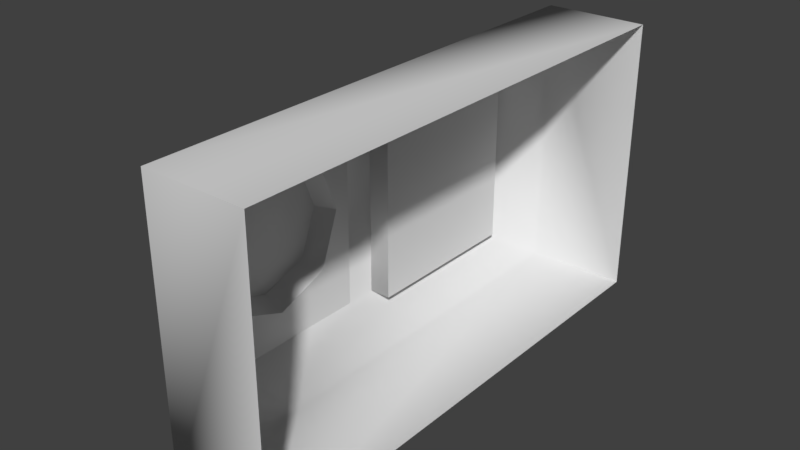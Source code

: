 # Source: Button.Regular.blend  (saved by Blender 2.93.20; exported with 4.5.12 LTS)
import bpy
from mathutils import Matrix  # noqa: F401  (used for matrix-valued properties, if any)

bpy.ops.wm.read_factory_settings(use_empty=True)
scene = bpy.context.scene
scene.name = 'Scene'

# ---- collections
col_collection_1 = bpy.data.collections.new('Collection 1'); scene.collection.children.link(col_collection_1)

# ---- materials (node trees are filled in below, after node groups)
mat_matd3d01 = bpy.data.materials.new('MatD3D01')
mat_matd3d01.alpha_threshold = 0.0
mat_matd3d01.use_transparent_shadow = False
mat_matd3d01.diffuse_color = (0.6941, 0.6941, 0.6941, 1.0)
mat_matd3d01.specular_color = (0.0, 0.0, 0.0)
mat_matd3d01.roughness = 0.5

# ---- material node trees

# ---- world
world_world = bpy.data.worlds.new('World'); scene.world = world_world
world_world.color = (0.05088, 0.05088, 0.05088)
world_world.use_sun_shadow = False
world_world.sun_shadow_jitter_overblur = 0.0
world_world.cycles.sampling_method = 'MANUAL'

# ---- meshes
me_button_ms3d_m = bpy.data.meshes.new('Button.ms3d.m')
me_button_ms3d_m.from_pydata([(-1.269, -1.051, 2.904), (-1.269, -1.051, 1.188), (-1.269, 1.062, 2.904), (-1.688, 0.4665, 0.4694), (-1.688, 0.007556, 0.6503), (-1.688, 0.007556, -0.009641), (-1.688, 0.6399, -0.009641), (-1.688, 0.4665, 0.4694), (-1.484, 0.547, 0.5245), (-1.484, 0.007556, 0.7263), (-1.688, 0.007556, 0.6503), (-1.688, -0.4514, -0.4887), (-1.688, -0.6248, -0.009641), (-1.484, -0.7357, -0.009641), (-1.484, -0.5319, -0.5438), (-1.484, 0.007556, -0.7455), (-1.688, 0.007556, -0.6696), (-1.269, 1.062, 1.188), (-1.484, -1.051, -1.198), (-1.484, -1.051, -0.9159), (-1.013, -1.376, -1.67), (-1.484, 1.062, -1.198), (-1.484, 1.062, 2.904), (-1.013, 1.388, -1.67), (-1.013, 1.388, 3.375), (-1.688, 0.4665, -0.4887), (-1.484, 0.547, -0.5438), (-1.484, 0.7508, -0.009641), (-1.688, 0.6399, -0.009641), (-1.484, 1.062, -0.9159), (-1.484, -1.051, 2.904), (-1.484, -1.051, 1.188), (-1.484, -1.051, 0.88), (-0.000589, -1.376, 3.375), (-0.000589, -1.376, -1.67), (-1.013, -1.376, 3.375), (-0.000589, -1.376, -1.67), (-0.000589, 1.388, -1.67), (-1.484, 1.062, 0.88), (-1.484, 1.062, 1.188), (-1.269, -1.051, 1.188), (-1.484, -1.051, 1.188), (-1.484, 1.062, 1.188), (-1.269, 1.062, 1.188), (-1.484, -1.051, -0.9159), (-1.484, 0.007556, -0.7455), (-1.484, -0.5319, -0.5438), (-1.484, -1.051, 0.88), (-1.484, -0.7357, -0.009641), (-1.484, -0.5319, 0.5245), (-1.269, -1.051, 2.904), (-1.484, -1.051, 2.904), (-1.484, 1.062, 2.904), (-1.269, 1.062, 2.904), (-1.269, 1.062, 2.904), (-1.484, 1.062, 2.904), (-0.000589, 1.388, -1.67), (-0.000589, 1.388, 3.375), (-0.000589, 1.388, -1.67), (-0.000589, -1.376, -1.67), (-0.000589, -1.376, 3.375), (-0.000589, 1.388, 3.375), (-0.000589, 1.388, 3.375), (-0.000589, -1.376, 3.375), (-1.484, 1.062, 0.88), (-1.484, 0.007556, 0.7263), (-1.484, 0.547, 0.5245), (-1.484, 1.062, -0.9159), (-1.484, 0.7508, -0.009641), (-1.484, 0.547, -0.5438), (-1.688, -0.4514, -0.4887), (-1.688, 0.007556, -0.6696), (-1.688, -0.6248, -0.009641), (-1.688, -0.4514, 0.4694), (-1.484, -0.5319, 0.5245), (-1.688, 0.007556, 0.6503), (-1.484, 0.007556, 0.7263), (-1.688, -0.4514, 0.4694), (-1.688, 0.4665, -0.4887)], [], [(0, 2, 1), (3, 5, 4), (3, 6, 5), (7, 9, 8), (7, 10, 9), (11, 13, 12), (11, 14, 13), (14, 16, 15), (14, 11, 16), (2, 17, 1), (18, 20, 19), (20, 18, 21), (22, 24, 23), (25, 27, 26), (25, 28, 27), (21, 29, 23), (30, 31, 20), (20, 31, 32), (18, 29, 21), (18, 19, 29), (23, 20, 21), (33, 20, 34), (33, 35, 20), (23, 36, 20), (23, 37, 36), (32, 39, 38), (32, 31, 39), (40, 42, 41), (40, 43, 42), (44, 46, 45), (38, 39, 23), (47, 49, 48), (32, 19, 20), (23, 29, 38), (40, 51, 50), (40, 41, 51), (52, 43, 53), (52, 42, 43), (54, 51, 55), (54, 50, 51), (24, 56, 23), (24, 57, 56), (22, 35, 24), (22, 30, 35), (35, 62, 24), (35, 63, 62), (35, 30, 20), (39, 22, 23), (64, 66, 65), (67, 69, 68), (70, 5, 71), (70, 72, 5), (8, 28, 7), (8, 27, 28), (26, 16, 25), (26, 15, 16), (73, 13, 74), (73, 12, 13), (74, 75, 73), (74, 76, 75), (77, 5, 72), (77, 4, 5), (78, 5, 6), (78, 71, 5), (64, 68, 66), (64, 67, 68), (67, 45, 69), (67, 44, 45), (44, 48, 46), (44, 47, 48), (47, 65, 49), (47, 64, 65)])
me_button_ms3d_m.polygons.foreach_set('use_smooth', [True] * 72)
_k = set([(0, 1), (0, 2), (1, 17), (2, 17), (3, 4), (3, 6), (4, 77), (6, 78), (7, 10), (7, 28), (8, 9), (8, 27), (9, 10), (11, 12), (11, 16), (12, 73), (13, 14), (13, 74), (14, 15), (15, 26), (16, 25), (19, 29), (19, 32), (20, 34), (20, 36), (22, 30), (22, 39), (23, 37), (23, 56), (24, 57), (24, 62), (25, 28), (26, 27), (29, 38), (30, 31), (31, 39), (32, 38), (33, 34), (33, 35), (35, 63), (36, 37), (40, 43), (40, 50), (41, 42), (41, 51), (42, 52), (43, 53), (44, 47), (44, 67), (45, 46), (45, 69), (46, 48), (47, 64), (48, 49), (49, 65), (50, 54), (51, 55), (52, 53), (54, 55), (56, 57), (62, 63), (64, 67), (65, 66), (66, 68), (68, 69), (70, 71), (70, 72), (71, 78), (72, 77), (73, 75), (74, 76), (75, 76)])
me_button_ms3d_m.attributes.new('sharp_edge', 'BOOLEAN', 'EDGE').data.foreach_set('value', [ (min(e.vertices), max(e.vertices)) in _k for e in me_button_ms3d_m.edges])
_uv = me_button_ms3d_m.uv_layers.new(name='ms3d_uv_layer')
_uv.uv.foreach_set('vector', [0.3583, 1.63, 0.8585, 1.63, 0.3583, 1.403, 0.8615, 1.893, 0.8133, 1.843, 0.8133, 1.912, 0.8615, 1.893, 0.8797, 1.843, 0.8133, 1.843, 0.2241, 1.883, 0.252, 1.863, 0.2231, 1.863, 0.2241, 1.883, 0.252, 1.883, 0.252, 1.863, 0.1094, 1.883, 0.07999, 1.863, 0.07999, 1.883, 0.1094, 1.883, 0.1085, 1.863, 0.07999, 1.863, 0.1085, 1.863, 0.1373, 1.883, 0.1373, 1.863, 0.1085, 1.863, 0.1094, 1.883, 0.1373, 1.883, 0.8585, 1.63, 0.8585, 1.403, 0.3583, 1.403, 0.3583, 1.087, 0.2811, 1.024, 0.3583, 1.124, 0.2811, 1.024, 0.3583, 1.087, 0.8585, 1.087, 0.8585, 1.63, 0.9356, 1.693, 0.9356, 1.024, 0.1652, 1.883, 0.1946, 1.863, 0.1661, 1.863, 0.1652, 1.883, 0.1946, 1.883, 0.1946, 1.863, 0.8585, 1.087, 0.8585, 1.124, 0.9356, 1.024, 0.3583, 1.63, 0.3583, 1.403, 0.2811, 1.024, 0.2811, 1.024, 0.3583, 1.403, 0.3583, 1.362, 0.3583, 1.087, 0.8585, 1.124, 0.8585, 1.087, 0.3583, 1.087, 0.3583, 1.124, 0.8585, 1.124, 0.9356, 1.024, 0.2811, 1.024, 0.8585, 1.087, 0.02318, 1.691, 0.2785, 1.276, 0.02318, 1.276, 0.02318, 1.691, 0.2785, 1.691, 0.2785, 1.276, 0.687, 1.949, 0.2776, 1.693, 0.2776, 1.949, 0.687, 1.949, 0.687, 1.693, 0.2776, 1.693, 0.3583, 1.362, 0.8585, 1.403, 0.8585, 1.362, 0.3583, 1.362, 0.3583, 1.403, 0.8585, 1.403, 0.948, 1.5, 0.9821, 1.23, 0.9821, 1.5, 0.948, 1.5, 0.948, 1.23, 0.9821, 1.23, 0.6974, 1.741, 0.7515, 1.783, 0.8123, 1.76, 0.8585, 1.362, 0.8585, 1.403, 0.9356, 1.024, 0.6974, 1.943, 0.7515, 1.903, 0.7285, 1.843, 0.3583, 1.362, 0.3583, 1.124, 0.2811, 1.024, 0.9356, 1.024, 0.8585, 1.124, 0.8585, 1.362, 0.948, 1.5, 0.9821, 1.708, 0.948, 1.708, 0.948, 1.5, 0.9821, 1.5, 0.9821, 1.708, 0.9821, 1.023, 0.948, 1.23, 0.948, 1.023, 0.9821, 1.023, 0.9821, 1.23, 0.948, 1.23, 0.948, 1.978, 0.9821, 1.708, 0.9821, 1.978, 0.948, 1.978, 0.948, 1.708, 0.9821, 1.708, 0.02877, 1.691, 0.2783, 1.276, 0.02877, 1.276, 0.02877, 1.691, 0.2783, 1.691, 0.2783, 1.276, 0.8585, 1.63, 0.2811, 1.693, 0.9356, 1.693, 0.8585, 1.63, 0.3583, 1.63, 0.2811, 1.693, 0.2785, 1.691, 0.6879, 1.947, 0.6879, 1.691, 0.2785, 1.691, 0.2785, 1.947, 0.6879, 1.947, 0.2811, 1.693, 0.3583, 1.63, 0.2811, 1.024, 0.8585, 1.403, 0.8585, 1.63, 0.9356, 1.024, 0.9357, 1.943, 0.8732, 1.903, 0.8123, 1.926, 0.9357, 1.741, 0.8732, 1.783, 0.8962, 1.843, 0.7652, 1.793, 0.8133, 1.843, 0.8133, 1.774, 0.7652, 1.793, 0.747, 1.843, 0.8133, 1.843, 0.2231, 1.863, 0.1946, 1.883, 0.2241, 1.883, 0.2231, 1.863, 0.1946, 1.863, 0.1946, 1.883, 0.1661, 1.863, 0.1373, 1.883, 0.1652, 1.883, 0.1661, 1.863, 0.1373, 1.863, 0.1373, 1.883, 0.05054, 1.883, 0.07999, 1.863, 0.0515, 1.863, 0.05054, 1.883, 0.07999, 1.883, 0.07999, 1.863, 0.0515, 1.863, 0.02266, 1.883, 0.05054, 1.883, 0.0515, 1.863, 0.02266, 1.863, 0.02266, 1.883, 0.7652, 1.893, 0.8133, 1.843, 0.747, 1.843, 0.7652, 1.893, 0.8133, 1.912, 0.8133, 1.843, 0.8615, 1.793, 0.8133, 1.843, 0.8797, 1.843, 0.8615, 1.793, 0.8133, 1.774, 0.8133, 1.843, 0.9357, 1.943, 0.8962, 1.843, 0.8732, 1.903, 0.9357, 1.943, 0.9357, 1.741, 0.8962, 1.843, 0.9357, 1.741, 0.8123, 1.76, 0.8732, 1.783, 0.9357, 1.741, 0.6974, 1.741, 0.8123, 1.76, 0.6974, 1.741, 0.7285, 1.843, 0.7515, 1.783, 0.6974, 1.741, 0.6974, 1.943, 0.7285, 1.843, 0.6974, 1.943, 0.8123, 1.926, 0.7515, 1.903, 0.6974, 1.943, 0.9357, 1.943, 0.8123, 1.926])
me_button_ms3d_m.materials.append(mat_matd3d01)
me_button_ms3d_m.use_remesh_preserve_volume = False
me_button_ms3d_m.use_remesh_preserve_attributes = False
me_button_ms3d_m.use_mirror_vertex_groups = False
me_button_ms3d_m.update()
arm_button_ms3d_a = bpy.data.armatures.new('Button.ms3d.a')  # bones are not reproduced

# ---- objects
ob_button_ms3d_eo = bpy.data.objects.new('Button.ms3d.eo', None)
ob_button_ms3d_ao = bpy.data.objects.new('Button.ms3d.ao', arm_button_ms3d_a)
ob_button_ms3d_mo = bpy.data.objects.new('Button.ms3d.mo', me_button_ms3d_m)

# ---- transforms, parenting, visibility, modifiers, constraints
ob_button_ms3d_eo.location = (0.0, 0.0, 0.0)
ob_button_ms3d_eo.empty_image_offset = (0.0, 0.0)
ob_button_ms3d_eo.lineart.crease_threshold = 0.0
ob_button_ms3d_ao.parent = ob_button_ms3d_eo
ob_button_ms3d_ao.location = (0.0, 0.0, 0.0)
ob_button_ms3d_ao.rotation_euler = (-1.571, 0.0, 0.0)
ob_button_ms3d_ao.show_in_front = True
ob_button_ms3d_ao.lineart.crease_threshold = 0.0
ob_button_ms3d_mo.parent = ob_button_ms3d_eo
ob_button_ms3d_mo.location = (0.0, 0.0, 0.0)
ob_button_ms3d_mo.rotation_euler = (-1.571, 0.0, 0.0)
ob_button_ms3d_mo.lineart.crease_threshold = 0.0
_vg = ob_button_ms3d_mo.vertex_groups.new(name='Mesh01')
_vg.add([0, 1, 2, 3, 4, 5, 6, 7, 8, 9, 10, 11, 12, 13, 14, 15, 16, 17, 18, 19, 20, 21, 22, 23, 24, 25, 26, 27, 28, 29, 30, 31, 32, 33, 34, 35, 36, 37, 38, 39, 40, 41, 42, 43, 44, 45, 46, 47, 48, 49, 50, 51, 52, 53, 54, 55, 56, 57, 58, 59, 60, 61, 62, 63, 64, 65, 66, 67, 68, 69, 70, 71, 72, 73, 74, 75, 76, 77, 78], 1.0, 'REPLACE')
_m = ob_button_ms3d_mo.modifiers.new('ms3d_smoothing_groups', 'EDGE_SPLIT')
_m.use_edge_angle = False
_m = ob_button_ms3d_mo.modifiers.new('Button.ms3d.a', 'ARMATURE')
_m.object = ob_button_ms3d_ao

# ---- collection membership
col_collection_1.objects.link(ob_button_ms3d_eo)
col_collection_1.objects.link(ob_button_ms3d_ao)
col_collection_1.objects.link(ob_button_ms3d_mo)

# ---- scene / render settings (as saved in the file)
scene.frame_start = 0; scene.frame_end = 0; scene.frame_set(0)
scene.render.engine = 'BLENDER_EEVEE_NEXT'
scene.render.resolution_percentage = 50
scene.render.dither_intensity = 0.0
scene.cycles.use_denoising = False
scene.cycles.samples = 128
scene.cycles.sampling_pattern = 'TABULATED_SOBOL'
scene.cycles.use_adaptive_sampling = False
scene.cycles.use_light_tree = False
scene.cycles.blur_glossy = 0.0
scene.cycles.sample_clamp_indirect = 0.0
scene.view_settings.view_transform = 'Standard'
bpy.context.view_layer.update()

# ---- added for rendering (the .blend has no active camera and no usable light): camera, sun
cam_auto = bpy.data.cameras.new('AutoCamera')
cam_auto.lens = 50.0
cam_auto.sensor_width = 36.0
cam_auto.clip_end = 1000.0
ob_auto_camera = bpy.data.objects.new('AutoCamera', cam_auto)
scene.collection.objects.link(ob_auto_camera)
ob_auto_camera.location = (4.7022, -5.80301, 4.43159)
ob_auto_camera.rotation_euler = (1.09748, -7.21219e-08, 0.694738)
scene.camera = ob_auto_camera
light_auto_sun = bpy.data.lights.new('AutoSun', 'SUN')
light_auto_sun.energy = 3.0
light_auto_sun.angle = 0.0523599
ob_auto_sun = bpy.data.objects.new('AutoSun', light_auto_sun)
scene.collection.objects.link(ob_auto_sun)
ob_auto_sun.rotation_euler = (0.872665, 0.174533, 0.523599)
bpy.context.view_layer.update()
